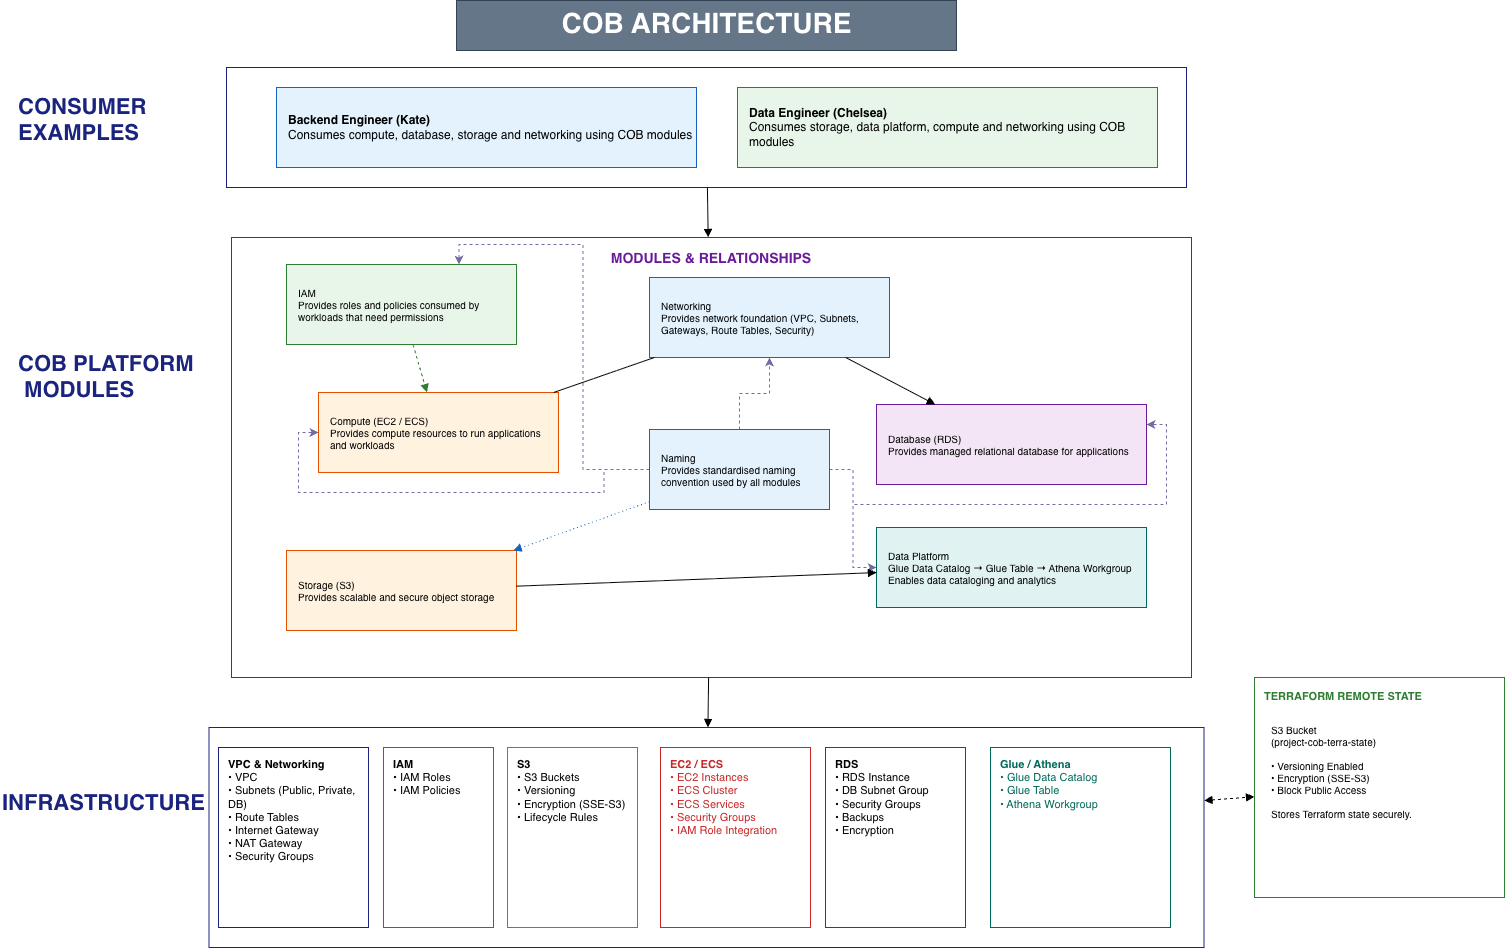

The diagram above was exported from draw.io. Its source (the exported page's mxGraphModel, read from the mxfile embedded in the PNG):
<mxGraphModel dx="1161" dy="491" grid="1" gridSize="11" guides="1" tooltips="1" connect="1" arrows="1" fold="1" page="1" pageScale="1" pageWidth="1600" pageHeight="1250" math="0" shadow="0">
  <root>
    <mxCell id="0" />
    <mxCell id="1" parent="0" />
    <mxCell id="title" parent="1" style="text;html=1;fontSize=28;fontStyle=1;align=center;fillColor=#647687;fontColor=#ffffff;strokeColor=#314354;" value="COB ARCHITECTURE" vertex="1">
      <mxGeometry height="50" width="500" x="500" y="33" as="geometry" />
    </mxCell>
    <mxCell id="lbl1" parent="1" style="text;html=1;fontSize=22;fontStyle=1;fontColor=#1A237E;align=left;" value="CONSUMER&lt;div&gt;&lt;span style=&quot;background-color: transparent; color: light-dark(rgb(26, 35, 126), rgb(191, 199, 255));&quot;&gt;EXAMPLES&lt;/span&gt;&lt;/div&gt;" vertex="1">
      <mxGeometry height="50" width="120" x="60" y="120" as="geometry" />
    </mxCell>
    <mxCell id="lbl2" parent="1" style="text;html=1;fontSize=13;fontStyle=1;fontColor=#1A237E;align=left;" value="&lt;font style=&quot;font-size: 22px;&quot;&gt;COB PLATFORM&lt;/font&gt;&lt;div&gt;&lt;font style=&quot;font-size: 22px;&quot;&gt;&amp;nbsp;MODULES&lt;/font&gt;&lt;div&gt;&lt;br&gt;&lt;/div&gt;&lt;/div&gt;" vertex="1">
      <mxGeometry height="60" width="160" x="60" y="377" as="geometry" />
    </mxCell>
    <mxCell id="lbl3" parent="1" style="text;html=1;fontSize=13;fontStyle=1;fontColor=#1A237E;align=left;" value="&lt;font style=&quot;font-size: 22px;&quot;&gt;&lt;br&gt;INFRASTRUCTURE&lt;br&gt;&lt;/font&gt;" vertex="1">
      <mxGeometry height="60" width="160" x="44" y="790" as="geometry" />
    </mxCell>
    <mxCell id="consumersBox" parent="1" style="rounded=0;whiteSpace=wrap;html=1;strokeColor=#1A237E;fillColor=none;verticalAlign=top;" value="" vertex="1">
      <mxGeometry height="120" width="960" x="270" y="100" as="geometry" />
    </mxCell>
    <mxCell id="kate" parent="1" style="rounded=0;whiteSpace=wrap;html=1;strokeColor=#1565C0;fillColor=#E3F2FD;align=left;spacingLeft=10;fontSize=12;" value="&lt;b&gt;Backend Engineer (Kate)&lt;br&gt;&lt;/b&gt;Consumes compute, database, storage and networking using COB modules" vertex="1">
      <mxGeometry height="80" width="420" x="320" y="120" as="geometry" />
    </mxCell>
    <mxCell id="chelsea" parent="1" style="rounded=0;whiteSpace=wrap;html=1;strokeColor=#2E7D32;fillColor=#E8F5E9;align=left;spacingLeft=10;fontSize=12;" value="&lt;b&gt;Data Engineer (Chelsea)&lt;br&gt;&lt;/b&gt;Consumes storage, data platform, compute and networking using COB modules" vertex="1">
      <mxGeometry height="80" width="420" x="781" y="120" as="geometry" />
    </mxCell>
    <mxCell id="arrowUsesCOB" edge="1" parent="1" source="consumersBox" style="endArrow=block;html=1;fontSize=11;strokeColor=#000000;" target="platformBox" value="">
      <mxGeometry relative="1" as="geometry" />
    </mxCell>
    <mxCell id="platformBox" parent="1" style="rounded=0;whiteSpace=wrap;html=1;strokeColor=#6A1B9A;fillColor=none;verticalAlign=top;fontStyle=1;fontColor=#6A1B9A;fontSize=14;spacingTop=6;" value="MODULES &amp;amp; RELATIONSHIPS" vertex="1">
      <mxGeometry height="440" width="960" x="275" y="270" as="geometry" />
    </mxCell>
    <mxCell id="JLoJnmL4Q8ChI6-rutQM-2" edge="1" parent="1" source="naming" style="edgeStyle=orthogonalEdgeStyle;rounded=0;orthogonalLoop=1;jettySize=auto;html=1;strokeColor=#736CA8;fontColor=#1A1A1A;dashed=1;" target="networking" value="">
      <mxGeometry relative="1" as="geometry" />
    </mxCell>
    <mxCell id="JLoJnmL4Q8ChI6-rutQM-3" edge="1" parent="1" source="naming" style="edgeStyle=orthogonalEdgeStyle;rounded=0;orthogonalLoop=1;jettySize=auto;html=1;entryX=0;entryY=0.5;entryDx=0;entryDy=0;strokeColor=#736CA8;fontColor=#1A1A1A;dashed=1;" target="compute">
      <mxGeometry relative="1" as="geometry" />
    </mxCell>
    <mxCell id="JLoJnmL4Q8ChI6-rutQM-8" edge="1" parent="1" source="naming" style="edgeStyle=orthogonalEdgeStyle;rounded=0;orthogonalLoop=1;jettySize=auto;html=1;entryX=0.75;entryY=0;entryDx=0;entryDy=0;strokeColor=#736CA8;fontColor=#1A1A1A;dashed=1;" target="iam">
      <mxGeometry relative="1" as="geometry" />
    </mxCell>
    <mxCell id="JLoJnmL4Q8ChI6-rutQM-11" edge="1" parent="1" source="naming" style="edgeStyle=orthogonalEdgeStyle;rounded=0;orthogonalLoop=1;jettySize=auto;html=1;entryX=0;entryY=0.5;entryDx=0;entryDy=0;strokeColor=#736CA8;fontColor=#1A1A1A;dashed=1;" target="dataplatform">
      <mxGeometry relative="1" as="geometry" />
    </mxCell>
    <mxCell id="JLoJnmL4Q8ChI6-rutQM-12" edge="1" parent="1" source="naming" style="edgeStyle=orthogonalEdgeStyle;rounded=0;orthogonalLoop=1;jettySize=auto;html=1;entryX=1;entryY=0.25;entryDx=0;entryDy=0;strokeColor=#736CA8;fontColor=#1A1A1A;dashed=1;" target="database">
      <mxGeometry relative="1" as="geometry" />
    </mxCell>
    <mxCell id="naming" parent="1" style="rounded=0;whiteSpace=wrap;html=1;strokeColor=#1565C0;fillColor=#E3F2FD;align=left;spacingLeft=10;fontSize=10;" value="Naming&#10;Provides standardised naming convention used by all modules" vertex="1">
      <mxGeometry height="80" width="180" x="693" y="462" as="geometry" />
    </mxCell>
    <mxCell id="networking" parent="1" style="rounded=0;whiteSpace=wrap;html=1;strokeColor=#1565C0;fillColor=#E3F2FD;align=left;spacingLeft=10;fontSize=10;" value="Networking&#10;Provides network foundation (VPC, Subnets, Gateways, Route Tables, Security)" vertex="1">
      <mxGeometry height="80" width="240" x="693" y="310" as="geometry" />
    </mxCell>
    <mxCell id="iam" parent="1" style="rounded=0;whiteSpace=wrap;html=1;strokeColor=#2E7D32;fillColor=#E8F5E9;align=left;spacingLeft=10;fontSize=10;" value="IAM&#10;Provides roles and policies consumed by workloads that need permissions" vertex="1">
      <mxGeometry height="80" width="230" x="330" y="297" as="geometry" />
    </mxCell>
    <mxCell id="compute" parent="1" style="rounded=0;whiteSpace=wrap;html=1;strokeColor=#E65100;fillColor=#FFF3E0;align=left;spacingLeft=10;fontSize=10;" value="Compute (EC2 / ECS)&#10;Provides compute resources to run applications and workloads" vertex="1">
      <mxGeometry height="80" width="240" x="362" y="425" as="geometry" />
    </mxCell>
    <mxCell id="database" parent="1" style="rounded=0;whiteSpace=wrap;html=1;strokeColor=#6A1B9A;fillColor=#F3E5F5;align=left;spacingLeft=10;fontSize=10;" value="Database (RDS)&#10;Provides managed relational database for applications" vertex="1">
      <mxGeometry height="80" width="270" x="920" y="437" as="geometry" />
    </mxCell>
    <mxCell id="storage" parent="1" style="rounded=0;whiteSpace=wrap;html=1;strokeColor=#E65100;fillColor=#FFF3E0;align=left;spacingLeft=10;fontSize=10;" value="Storage (S3)&#10;Provides scalable and secure object storage" vertex="1">
      <mxGeometry height="80" width="230" x="330" y="583" as="geometry" />
    </mxCell>
    <mxCell id="dataplatform" parent="1" style="rounded=0;whiteSpace=wrap;html=1;strokeColor=#00695C;fillColor=#E0F2F1;align=left;spacingLeft=10;fontSize=10;" value="Data Platform&#10;Glue Data Catalog → Glue Table → Athena Workgroup&#10;Enables data cataloging and analytics" vertex="1">
      <mxGeometry height="80" width="270" x="920" y="560" as="geometry" />
    </mxCell>
    <mxCell id="e1" edge="1" parent="1" source="naming" style="endArrow=block;dashed=1;dashPattern=1 3;strokeColor=#1565C0;html=1;" target="storage">
      <mxGeometry relative="1" as="geometry" />
    </mxCell>
    <mxCell id="e2" edge="1" parent="1" source="networking" style="endArrow=none;strokeColor=#000000;html=1;" target="compute">
      <mxGeometry relative="1" as="geometry" />
    </mxCell>
    <mxCell id="e3" edge="1" parent="1" source="networking" style="endArrow=block;strokeColor=#000000;html=1;" target="database">
      <mxGeometry relative="1" as="geometry" />
    </mxCell>
    <mxCell id="e4" edge="1" parent="1" source="iam" style="endArrow=block;dashed=1;strokeColor=#2E7D32;html=1;" target="compute">
      <mxGeometry relative="1" as="geometry" />
    </mxCell>
    <mxCell id="e6" edge="1" parent="1" source="storage" style="endArrow=block;strokeColor=#000000;html=1;" target="dataplatform">
      <mxGeometry relative="1" as="geometry" />
    </mxCell>
    <mxCell id="arrowProvisions" edge="1" parent="1" source="platformBox" style="endArrow=block;html=1;fontSize=11;strokeColor=#000000;" target="awsBox" value="">
      <mxGeometry relative="1" as="geometry" />
    </mxCell>
    <mxCell id="awsBox" parent="1" style="rounded=0;whiteSpace=wrap;html=1;strokeColor=#1A237E;fillColor=none;verticalAlign=top;" value="" vertex="1">
      <mxGeometry height="220" width="995" x="252.5" y="760" as="geometry" />
    </mxCell>
    <mxCell id="vpcCol" parent="1" style="rounded=0;whiteSpace=wrap;html=1;strokeColor=#1A237E;fillColor=#FFFFFF;align=left;spacingLeft=8;fontSize=11;verticalAlign=top;spacingTop=4;" value="&lt;b&gt;VPC &amp;amp; Networking&lt;br&gt;&lt;/b&gt;• VPC&lt;br&gt;• Subnets (Public, Private, DB)&lt;br&gt;• Route Tables&lt;br&gt;• Internet Gateway&lt;br&gt;• NAT Gateway&lt;br&gt;• Security Groups" vertex="1">
      <mxGeometry height="180" width="150" x="262" y="780" as="geometry" />
    </mxCell>
    <mxCell id="iamCol" parent="1" style="rounded=0;whiteSpace=wrap;html=1;strokeColor=#2E7D32;fillColor=#FFFFFF;align=left;spacingLeft=8;fontSize=11;verticalAlign=top;spacingTop=4;" value="&lt;b&gt;IAM&lt;br&gt;&lt;/b&gt;• IAM Roles&lt;br&gt;• IAM Policies" vertex="1">
      <mxGeometry height="180" width="110" x="427" y="780" as="geometry" />
    </mxCell>
    <mxCell id="s3Col" parent="1" style="rounded=0;whiteSpace=wrap;html=1;strokeColor=#E65100;fillColor=#FFFFFF;align=left;spacingLeft=8;fontSize=11;verticalAlign=top;spacingTop=4;" value="&lt;b&gt;S3&lt;br&gt;&lt;/b&gt;• S3 Buckets&lt;br&gt;• Versioning&lt;br&gt;• Encryption (SSE-S3)&lt;br&gt;• Lifecycle Rules" vertex="1">
      <mxGeometry height="180" width="130" x="551" y="780" as="geometry" />
    </mxCell>
    <mxCell id="ecsCol" parent="1" style="rounded=0;whiteSpace=wrap;html=1;strokeColor=#C62828;fillColor=#FFFFFF;align=left;spacingLeft=8;fontSize=11;verticalAlign=top;spacingTop=4;fontColor=#C62828;" value="&lt;b&gt;EC2 / ECS&lt;br&gt;&lt;/b&gt;• EC2 Instances&lt;br&gt;• ECS Cluster&lt;br&gt;• ECS Services&lt;br&gt;• Security Groups&lt;br&gt;• IAM Role Integration" vertex="1">
      <mxGeometry height="180" width="150" x="704" y="780" as="geometry" />
    </mxCell>
    <mxCell id="rdsCol" parent="1" style="rounded=0;whiteSpace=wrap;html=1;strokeColor=#6A1B9A;fillColor=#FFFFFF;align=left;spacingLeft=8;fontSize=11;verticalAlign=top;spacingTop=4;" value="&lt;b&gt;RDS&lt;br&gt;&lt;/b&gt;• RDS Instance&lt;br&gt;• DB Subnet Group&lt;br&gt;• Security Groups&lt;br&gt;• Backups&lt;br&gt;• Encryption" vertex="1">
      <mxGeometry height="180" width="140" x="869" y="780" as="geometry" />
    </mxCell>
    <mxCell id="glueCol" parent="1" style="rounded=0;whiteSpace=wrap;html=1;strokeColor=#00695C;fillColor=#FFFFFF;align=left;spacingLeft=8;fontSize=11;verticalAlign=top;spacingTop=4;fontColor=#00695C;" value="&lt;b&gt;Glue / Athena&lt;br&gt;&lt;/b&gt;• Glue Data Catalog&lt;br&gt;• Glue Table&lt;br&gt;• Athena Workgroup" vertex="1">
      <mxGeometry height="180" width="180" x="1034" y="780" as="geometry" />
    </mxCell>
    <mxCell id="tfStateBox" parent="1" style="rounded=0;whiteSpace=wrap;html=1;strokeColor=#2E7D32;fillColor=#FFFFFF;align=left;spacingLeft=8;fontSize=11;fontStyle=1;fontColor=#2E7D32;verticalAlign=top;spacingTop=6;" value="TERRAFORM REMOTE STATE" vertex="1">
      <mxGeometry height="220" width="250" x="1298" y="710" as="geometry" />
    </mxCell>
    <mxCell id="tfStateDetail" parent="1" style="text;html=1;fontSize=10;align=left;verticalAlign=top;" value="S3 Bucket&#10;(project-cob-terra-state)&#10;&#10;• Versioning Enabled&#10;• Encryption (SSE-S3)&#10;• Block Public Access&#10;&#10;Stores Terraform state securely." vertex="1">
      <mxGeometry height="180" width="220" x="1313" y="750" as="geometry" />
    </mxCell>
    <mxCell id="e7" edge="1" parent="1" source="awsBox" style="endArrow=block;startArrow=block;dashed=1;strokeColor=#000000;html=1;" target="tfStateBox">
      <mxGeometry relative="1" as="geometry" />
    </mxCell>
  </root>
</mxGraphModel>